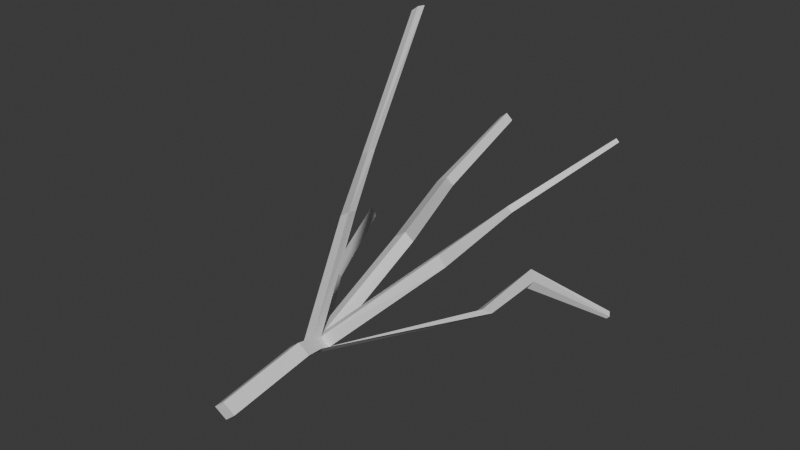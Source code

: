 # Source: grass_1.blend  (saved by Blender 4.0.36; exported with 4.5.12 LTS)
import bpy
from mathutils import Matrix  # noqa: F401  (used for matrix-valued properties, if any)

bpy.ops.wm.read_factory_settings(use_empty=True)
scene = bpy.context.scene
scene.name = 'Scene'

# ---- collections
col_collection = bpy.data.collections.new('Collection'); scene.collection.children.link(col_collection)

# ---- materials (node trees are filled in below, after node groups)
mat_material_001 = bpy.data.materials.new('Material.001')
mat_material_001.use_transparent_shadow = False
mat_material_001.diffuse_color = (0.1727, 0.1986, 0.08389, 1.0)

# ---- material node trees
mat_material_001.use_nodes = True; mat_material_001.node_tree.nodes.clear()
_N = mat_material_001.node_tree.nodes; _L = mat_material_001.node_tree.links
n0 = _N.new('ShaderNodeBsdfPrincipled'); n0.name = 'Principled BSDF'; n0.location = (10, 300)
n0.inputs[3].default_value = 1.45
n1 = _N.new('ShaderNodeOutputMaterial'); n1.name = 'Material Output'; n1.location = (300, 300)
_L.new(n0.outputs[0], n1.inputs[0])
n1.is_active_output = True

# ---- world
world_world = bpy.data.worlds.new('World'); scene.world = world_world
world_world.use_nodes = True; world_world.node_tree.nodes.clear()
_N = world_world.node_tree.nodes; _L = world_world.node_tree.links
n0 = _N.new('ShaderNodeOutputWorld'); n0.name = 'World Output'; n0.location = (300, 300)
n1 = _N.new('ShaderNodeBackground'); n1.name = 'Background'; n1.location = (10, 300)
n1.inputs[0].default_value = (0.05088, 0.05088, 0.05088, 1.0)
_L.new(n1.outputs[0], n0.inputs[0])
n0.is_active_output = True
world_world.color = (0.05088, 0.05088, 0.05088)
world_world.use_sun_shadow = False
world_world.sun_shadow_jitter_overblur = 0.0

# ---- meshes
me_cube_005 = bpy.data.meshes.new('Cube.005')
me_cube_005.from_pydata([(-0.07579, -0.3363, -0.04877), (-0.07894, -0.1228, -0.01905), (-0.05326, -0.3298, -0.07373), (-0.05632, -0.1163, -0.04391), (-0.05082, -0.3355, -0.02734), (-0.05348, -0.1225, 0.002192), (-0.0283, -0.329, -0.0523), (-0.03087, -0.116, -0.02266), (-0.09256, -0.04431, -0.04645), (-0.07069, -0.03677, -0.07109), (-0.0642, -0.045, -0.02653), (-0.04734, -0.0385, -0.04838), (-0.2353, 0.571, 0.06737), (-0.2139, 0.5781, 0.04202), (-0.206, 0.5728, 0.08723), (-0.1896, 0.5782, 0.06776), (-0.2616, 0.8842, 0.1428), (-0.2463, 0.8895, 0.1245), (-0.2428, 0.8851, 0.1589), (-0.2275, 0.8903, 0.1405), (-0.0431, -0.06543, -0.03641), (-0.06276, -0.07086, -0.01536), (-0.09013, -0.07099, -0.03488), (-0.06701, -0.06498, -0.05929), (-0.279, 0.3596, 0.209), (-0.2579, 0.3577, 0.2228), (-0.2539, 0.3283, 0.2265), (-0.2749, 0.3301, 0.2125), (-0.444, 0.7493, 0.4404), (-0.4238, 0.7495, 0.4548), (-0.4257, 0.7244, 0.4568), (-0.4457, 0.7241, 0.4423), (0.04927, 0.3542, -0.1107), (0.07593, 0.3497, -0.0888), (0.08658, 0.3738, -0.1063), (0.06035, 0.3776, -0.128), (0.008832, 0.6185, -0.1395), (0.03106, 0.621, -0.1148), (0.05846, 0.594, -0.129), (0.03596, 0.5917, -0.1533), (0.18, 0.7616, -0.2534), (0.1875, 0.7627, -0.245), (0.1955, 0.7503, -0.2519), (0.1879, 0.7492, -0.2602), (-0.03741, 0.2315, 0.09983), (-0.05561, 0.2258, 0.1198), (-0.08435, 0.2243, 0.09951), (-0.06155, 0.2309, 0.07473), (-0.09962, 0.08978, 0.208), (-0.1245, 0.08996, 0.1903), (-0.1283, 0.1162, 0.1816), (-0.1033, 0.116, 0.199), (-0.07369, -0.02331, -0.02489), (-0.07965, -0.0172, -0.06915), (-0.05682, -0.017, -0.04667), (-0.1016, -0.02455, -0.0445), (0.1732, 0.07317, 0.1768), (0.1555, 0.07529, 0.1987), (0.1346, 0.0866, 0.1841), (0.1525, 0.08434, 0.1624), (0.1392, 0.3559, 0.1809), (0.1272, 0.3565, 0.1922), (0.1138, 0.354, 0.1797), (0.1258, 0.3534, 0.1686), (0.227, 0.6503, 0.2757), (0.2191, 0.6506, 0.2829), (0.2074, 0.6507, 0.2735), (0.2153, 0.6504, 0.2664), (-0.2919, 0.233, -0.06951), (-0.2719, 0.2337, -0.0918), (-0.2783, 0.2495, -0.08758), (-0.2984, 0.249, -0.06527), (-0.4527, 0.5588, -0.07466), (-0.4368, 0.5592, -0.09533), (-0.4384, 0.5655, -0.09131), (-0.4542, 0.5653, -0.07054)], [], [(0, 1, 3, 2), (2, 3, 7, 6), (6, 7, 5, 4), (4, 5, 1, 0), (2, 6, 4, 0), (21, 20, 11, 10), (45, 44, 15, 14), (23, 22, 8, 9), (49, 48, 26, 27), (23, 9, 32, 35), (12, 14, 18, 16), (47, 46, 12, 13), (46, 45, 14, 12), (44, 47, 13, 15), (19, 17, 16, 18), (15, 13, 17, 19), (14, 15, 19, 18), (13, 12, 16, 17), (7, 3, 23, 20), (1, 5, 21, 22), (3, 1, 22, 23), (5, 7, 20, 21), (26, 25, 29, 30), (51, 50, 24, 25), (48, 51, 25, 26), (50, 49, 27, 24), (31, 30, 29, 28), (25, 24, 28, 29), (27, 26, 30, 31), (24, 27, 31, 28), (34, 35, 39, 38), (9, 11, 33, 32), (20, 23, 35, 34), (11, 20, 34, 33), (39, 36, 40, 43), (33, 34, 38, 37), (35, 32, 36, 39), (32, 33, 37, 36), (42, 43, 40, 41), (36, 37, 41, 40), (38, 39, 43, 42), (37, 38, 42, 41), (54, 53, 47, 44), (55, 52, 45, 46), (53, 55, 46, 47), (52, 54, 44, 45), (8, 22, 49, 50), (21, 10, 51, 48), (10, 8, 50, 51), (22, 21, 48, 49), (54, 52, 58, 59), (53, 9, 69, 70), (8, 10, 52, 55), (11, 9, 53, 54), (56, 59, 63, 60), (10, 11, 56, 57), (52, 10, 57, 58), (11, 54, 59, 56), (63, 62, 66, 67), (57, 56, 60, 61), (59, 58, 62, 63), (58, 57, 61, 62), (65, 64, 67, 66), (62, 61, 65, 66), (60, 63, 67, 64), (61, 60, 64, 65), (68, 71, 75, 72), (9, 8, 68, 69), (55, 53, 70, 71), (8, 55, 71, 68), (73, 72, 75, 74), (69, 68, 72, 73), (71, 70, 74, 75), (70, 69, 73, 74)])
_uv = me_cube_005.uv_layers.new(name='UVMap')
_uv.uv.foreach_set('vector', [0.375, 0.0, 0.625, 0.0, 0.625, 0.25, 0.375, 0.25, 0.375, 0.25, 0.625, 0.25, 0.625, 0.5, 0.375, 0.5, 0.375, 0.5, 0.625, 0.5, 0.625, 0.75, 0.375, 0.75, 0.375, 0.75, 0.625, 0.75, 0.625, 1.0, 0.375, 1.0, 0.125, 0.5, 0.375, 0.5, 0.375, 0.75, 0.125, 0.75, 0.625, 0.75, 0.625, 0.5, 0.625, 0.5, 0.625, 0.75, 0.625, 0.75, 0.625, 0.5, 0.625, 0.5, 0.625, 0.75, 0.625, 0.25, 0.625, 0.0, 0.625, 0.0, 0.625, 0.25, 0.625, 1.0, 0.625, 0.75, 0.625, 0.75, 0.625, 1.0, 0.625, 0.25, 0.625, 0.25, 0.625, 0.25, 0.625, 0.25, 0.625, 1.0, 0.625, 0.75, 0.625, 0.75, 0.625, 1.0, 0.625, 0.25, 0.625, 0.0, 0.625, 0.0, 0.625, 0.25, 0.625, 1.0, 0.625, 0.75, 0.625, 0.75, 0.625, 1.0, 0.625, 0.5, 0.625, 0.25, 0.625, 0.25, 0.625, 0.5, 0.625, 0.5, 0.875, 0.5, 0.875, 0.75, 0.625, 0.75, 0.625, 0.5, 0.625, 0.25, 0.625, 0.25, 0.625, 0.5, 0.625, 0.75, 0.625, 0.5, 0.625, 0.5, 0.625, 0.75, 0.625, 0.25, 0.625, 0.0, 0.625, 0.0, 0.625, 0.25, 0.625, 0.5, 0.625, 0.25, 0.625, 0.25, 0.625, 0.5, 0.625, 1.0, 0.625, 0.75, 0.625, 0.75, 0.625, 1.0, 0.625, 0.25, 0.625, 0.0, 0.625, 0.0, 0.625, 0.25, 0.625, 0.75, 0.625, 0.5, 0.625, 0.5, 0.625, 0.75, 0.625, 0.75, 0.625, 0.75, 0.625, 0.75, 0.625, 0.75, 0.625, 0.75, 0.625, 1.0, 0.625, 1.0, 0.625, 0.75, 0.625, 0.75, 0.625, 0.75, 0.625, 0.75, 0.625, 0.75, 0.625, 0.0, 0.625, 0.0, 0.625, 0.0, 0.625, 0.0, 0.625, 1.0, 0.625, 0.75, 0.625, 0.75, 0.625, 1.0, 0.625, 0.75, 0.625, 1.0, 0.625, 1.0, 0.625, 0.75, 0.625, 1.0, 0.625, 0.75, 0.625, 0.75, 0.625, 1.0, 0.625, 0.0, 0.625, 0.0, 0.625, 0.0, 0.625, 0.0, 0.625, 0.5, 0.625, 0.25, 0.625, 0.25, 0.625, 0.5, 0.625, 0.25, 0.625, 0.5, 0.625, 0.5, 0.625, 0.25, 0.625, 0.5, 0.625, 0.25, 0.625, 0.25, 0.625, 0.5, 0.625, 0.5, 0.625, 0.5, 0.625, 0.5, 0.625, 0.5, 0.625, 0.25, 0.625, 0.25, 0.625, 0.25, 0.625, 0.25, 0.625, 0.5, 0.625, 0.5, 0.625, 0.5, 0.625, 0.5, 0.625, 0.25, 0.625, 0.25, 0.625, 0.25, 0.625, 0.25, 0.625, 0.25, 0.625, 0.5, 0.625, 0.5, 0.625, 0.25, 0.625, 0.5, 0.625, 0.25, 0.625, 0.25, 0.625, 0.5, 0.625, 0.25, 0.625, 0.5, 0.625, 0.5, 0.625, 0.25, 0.625, 0.5, 0.625, 0.25, 0.625, 0.25, 0.625, 0.5, 0.625, 0.5, 0.625, 0.5, 0.625, 0.5, 0.625, 0.5, 0.625, 0.5, 0.625, 0.25, 0.625, 0.25, 0.625, 0.5, 0.625, 1.0, 0.625, 0.75, 0.625, 0.75, 0.625, 1.0, 0.625, 0.25, 0.625, 0.0, 0.625, 0.0, 0.625, 0.25, 0.625, 0.75, 0.625, 0.5, 0.625, 0.5, 0.625, 0.75, 0.625, 0.0, 0.625, 0.0, 0.625, 0.0, 0.625, 0.0, 0.625, 0.75, 0.625, 0.75, 0.625, 0.75, 0.625, 0.75, 0.625, 0.75, 0.625, 1.0, 0.625, 1.0, 0.625, 0.75, 0.625, 1.0, 0.625, 0.75, 0.625, 0.75, 0.625, 1.0, 0.625, 0.5, 0.625, 0.75, 0.625, 0.75, 0.625, 0.5, 0.625, 0.25, 0.625, 0.25, 0.625, 0.25, 0.625, 0.25, 0.625, 1.0, 0.625, 0.75, 0.625, 0.75, 0.625, 1.0, 0.625, 0.5, 0.625, 0.25, 0.625, 0.25, 0.625, 0.5, 0.625, 0.5, 0.625, 0.5, 0.625, 0.5, 0.625, 0.5, 0.625, 0.75, 0.625, 0.5, 0.625, 0.5, 0.625, 0.75, 0.625, 0.75, 0.625, 0.75, 0.625, 0.75, 0.625, 0.75, 0.625, 0.5, 0.625, 0.5, 0.625, 0.5, 0.625, 0.5, 0.625, 0.5, 0.625, 0.75, 0.625, 0.75, 0.625, 0.5, 0.625, 0.75, 0.625, 0.5, 0.625, 0.5, 0.625, 0.75, 0.625, 0.5, 0.625, 0.75, 0.625, 0.75, 0.625, 0.5, 0.625, 0.75, 0.625, 0.75, 0.625, 0.75, 0.625, 0.75, 0.625, 0.75, 0.625, 0.5, 0.625, 0.5, 0.625, 0.75, 0.625, 0.75, 0.625, 0.75, 0.625, 0.75, 0.625, 0.75, 0.625, 0.5, 0.625, 0.5, 0.625, 0.5, 0.625, 0.5, 0.625, 0.75, 0.625, 0.5, 0.625, 0.5, 0.625, 0.75, 0.625, 1.0, 0.625, 1.0, 0.625, 1.0, 0.625, 1.0, 0.625, 0.25, 0.625, 0.0, 0.625, 0.0, 0.625, 0.25, 0.625, 0.0, 0.625, 0.25, 0.625, 0.25, 0.625, 0.0, 0.625, 1.0, 0.625, 1.0, 0.625, 1.0, 0.625, 1.0, 0.625, 0.25, 0.625, 0.0, 0.625, 0.0, 0.625, 0.25, 0.625, 0.25, 0.625, 0.0, 0.625, 0.0, 0.625, 0.25, 0.625, 0.0, 0.625, 0.25, 0.625, 0.25, 0.625, 0.0, 0.625, 0.25, 0.625, 0.25, 0.625, 0.25, 0.625, 0.25])
me_cube_005.materials.append(mat_material_001)
me_cube_005.update()

# ---- objects
ob_cube_004 = bpy.data.objects.new('Cube.004', me_cube_005)

# ---- transforms, parenting, visibility, modifiers, constraints
ob_cube_004.location = (0.0, 0.0, 0.0)

# ---- collection membership
col_collection.objects.link(ob_cube_004)

# ---- scene / render settings (as saved in the file)
scene.frame_start = 1; scene.frame_end = 250; scene.frame_set(1)
scene.render.engine = 'BLENDER_EEVEE_NEXT'
scene.cycles.sampling_pattern = 'TABULATED_SOBOL'
bpy.context.view_layer.update()

# ---- added for rendering (the .blend has no active camera and no usable light): camera, sun
cam_auto = bpy.data.cameras.new('AutoCamera')
cam_auto.lens = 50.0
cam_auto.sensor_width = 36.0
cam_auto.clip_end = 1000.0
ob_auto_camera = bpy.data.objects.new('AutoCamera', cam_auto)
scene.collection.objects.link(ob_auto_camera)
ob_auto_camera.location = (1.34425, -1.47244, 1.26462)
ob_auto_camera.rotation_euler = (1.09748, -7.21219e-08, 0.694738)
scene.camera = ob_auto_camera
light_auto_sun = bpy.data.lights.new('AutoSun', 'SUN')
light_auto_sun.energy = 3.0
light_auto_sun.angle = 0.0523599
ob_auto_sun = bpy.data.objects.new('AutoSun', light_auto_sun)
scene.collection.objects.link(ob_auto_sun)
ob_auto_sun.rotation_euler = (0.872665, 0.174533, 0.523599)
bpy.context.view_layer.update()
